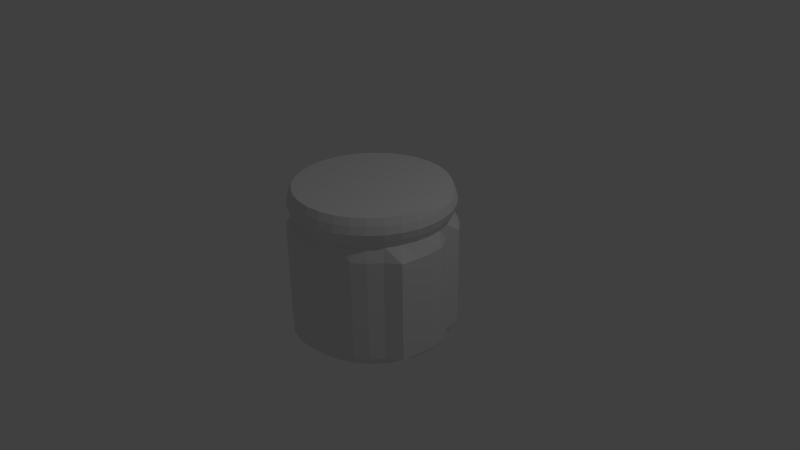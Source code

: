 # Source: pillar1.blend  (saved by Blender 2.76.0; exported with 4.5.12 LTS)
import bpy
from mathutils import Matrix  # noqa: F401  (used for matrix-valued properties, if any)

bpy.ops.wm.read_factory_settings(use_empty=True)
scene = bpy.context.scene
scene.name = 'Scene'

# ---- collections
col_collection_1 = bpy.data.collections.new('Collection 1'); scene.collection.children.link(col_collection_1)

# ---- world
world_world = bpy.data.worlds.new('World'); scene.world = world_world
world_world.color = (0.05088, 0.05088, 0.05088)
world_world.use_sun_shadow = False
world_world.sun_shadow_jitter_overblur = 0.0
world_world.cycles.sampling_method = 'MANUAL'
world_world.cycles.sample_map_resolution = 256

# ---- cameras
cam_camera = bpy.data.cameras.new('Camera')
cam_camera.clip_end = 100.0
cam_camera.lens = 35.0
cam_camera.sensor_width = 32.0
cam_camera.sensor_height = 18.0
cam_camera.ortho_scale = 7.314
cam_camera.dof.focus_distance = 0.0
cam_camera.dof.aperture_fstop = 128.0

# ---- lights
light_lamp = bpy.data.lights.new('Lamp', 'POINT')
light_lamp.transmission_factor = 0.0
light_lamp.cutoff_distance = 30.0
light_lamp.energy = 100.0
light_lamp.shadow_buffer_clip_start = 1.001
light_lamp.shadow_soft_size = 0.1
light_lamp.shadow_maximum_resolution = 0.006
light_lamp.use_absolute_resolution = True
light_lamp.cycles.use_multiple_importance_sampling = False

# ---- meshes
me_cylinder = bpy.data.meshes.new('Cylinder')
me_cylinder.from_pydata([(0.0, 1.0, -1.0), (0.0, 1.0, 1.0), (0.1951, 0.9808, -1.0), (0.1951, 0.9808, 1.0), (0.3827, 0.9239, -1.0), (0.3827, 0.9239, 1.0), (0.5556, 0.8315, -1.0), (0.5556, 0.8315, 1.0), (0.7071, 0.7071, -1.0), (0.7071, 0.7071, 1.0), (0.8315, 0.5556, -1.0), (0.8315, 0.5556, 1.0), (0.9239, 0.3827, -1.0), (0.9239, 0.3827, 1.0), (0.9808, 0.1951, -1.0), (0.9808, 0.1951, 1.0), (1.0, 7.55e-08, -1.0), (1.0, 7.55e-08, 1.0), (0.9808, -0.1951, -1.0), (0.9808, -0.1951, 1.0), (0.9239, -0.3827, -1.0), (0.9239, -0.3827, 1.0), (0.8315, -0.5556, -1.0), (0.8315, -0.5556, 1.0), (0.7071, -0.7071, -1.0), (0.7071, -0.7071, 1.0), (0.5556, -0.8315, -1.0), (0.5556, -0.8315, 1.0), (0.3827, -0.9239, -1.0), (0.3827, -0.9239, 1.0), (0.1951, -0.9808, -1.0), (0.1951, -0.9808, 1.0), (-3.258e-07, -1.0, -1.0), (-3.258e-07, -1.0, 1.0), (-0.1951, -0.9808, -1.0), (-0.1951, -0.9808, 1.0), (-0.3827, -0.9239, -1.0), (-0.3827, -0.9239, 1.0), (-0.5556, -0.8315, -1.0), (-0.5556, -0.8315, 1.0), (-0.7071, -0.7071, -1.0), (-0.7071, -0.7071, 1.0), (-0.8315, -0.5556, -1.0), (-0.8315, -0.5556, 1.0), (-0.9239, -0.3827, -1.0), (-0.9239, -0.3827, 1.0), (-0.9808, -0.1951, -1.0), (-0.9808, -0.1951, 1.0), (-1.0, 9.656e-07, -1.0), (-1.0, 9.656e-07, 1.0), (-0.9808, 0.1951, -1.0), (-0.9808, 0.1951, 1.0), (-0.9239, 0.3827, -1.0), (-0.9239, 0.3827, 1.0), (-0.8315, 0.5556, -1.0), (-0.8315, 0.5556, 1.0), (-0.7071, 0.7071, -1.0), (-0.7071, 0.7071, 1.0), (-0.5556, 0.8315, -1.0), (-0.5556, 0.8315, 1.0), (-0.3827, 0.9239, -1.0), (-0.3827, 0.9239, 1.0), (-0.1951, 0.9808, -1.0), (-0.1951, 0.9808, 1.0), (0.0, 1.0, 0.6168), (0.1951, 0.9808, 0.6168), (0.3827, 0.9239, 0.6168), (0.5556, 0.8315, 0.6168), (0.7071, 0.7071, 0.6168), (0.8315, 0.5556, 0.6168), (0.9239, 0.3827, 0.6168), (0.9808, 0.1951, 0.6168), (1.0, 7.55e-08, 0.6168), (0.9808, -0.1951, 0.6168), (0.9239, -0.3827, 0.6168), (0.8315, -0.5556, 0.6168), (0.7071, -0.7071, 0.6168), (0.5556, -0.8315, 0.6168), (0.3827, -0.9239, 0.6168), (0.1951, -0.9808, 0.6168), (-3.258e-07, -1.0, 0.6168), (-0.1951, -0.9808, 0.6168), (-0.3827, -0.9239, 0.6168), (-0.5556, -0.8315, 0.6168), (-0.7071, -0.7071, 0.6168), (-0.8315, -0.5556, 0.6168), (-0.9239, -0.3827, 0.6168), (-0.9808, -0.1951, 0.6168), (-1.0, 9.656e-07, 0.6168), (-0.9808, 0.1951, 0.6168), (-0.9239, 0.3827, 0.6168), (-0.8315, 0.5556, 0.6168), (-0.7071, 0.7071, 0.6168), (-0.5556, 0.8315, 0.6168), (-0.3827, 0.9239, 0.6168), (-0.1951, 0.9808, 0.6168), (-3.069e-09, 1.043, 0.7085), (-4.989e-09, 1.07, 0.8084), (-3.069e-09, 1.043, 0.9083), (0.2035, 1.023, 0.9083), (0.2088, 1.05, 0.8084), (0.2035, 1.023, 0.7085), (0.3992, 0.9638, 0.9083), (0.4096, 0.9888, 0.8084), (0.3992, 0.9638, 0.7085), (0.5796, 0.8674, 0.9083), (0.5946, 0.8899, 0.8084), (0.5796, 0.8674, 0.7085), (0.7376, 0.7376, 0.9083), (0.7568, 0.7568, 0.8084), (0.7376, 0.7376, 0.7085), (0.8674, 0.5796, 0.9083), (0.8899, 0.5946, 0.8084), (0.8674, 0.5796, 0.7085), (0.9638, 0.3992, 0.9083), (0.9888, 0.4096, 0.8084), (0.9638, 0.3992, 0.7085), (1.023, 0.2035, 0.9083), (1.05, 0.2088, 0.8084), (1.023, 0.2035, 0.7085), (1.043, 6.198e-08, 0.9083), (1.07, 5.613e-08, 0.8084), (1.043, 6.198e-08, 0.7085), (1.023, -0.2035, 0.9083), (1.05, -0.2088, 0.8084), (1.023, -0.2035, 0.7085), (0.9638, -0.3992, 0.9083), (0.9888, -0.4096, 0.8084), (0.9638, -0.3992, 0.7085), (0.8674, -0.5796, 0.9083), (0.8899, -0.5946, 0.8084), (0.8674, -0.5796, 0.7085), (0.7376, -0.7376, 0.9083), (0.7568, -0.7568, 0.8084), (0.7376, -0.7376, 0.7085), (0.5796, -0.8674, 0.9083), (0.5946, -0.8899, 0.8084), (0.5796, -0.8674, 0.7085), (0.3992, -0.9638, 0.9083), (0.4096, -0.9888, 0.8084), (0.3992, -0.9638, 0.7085), (0.2035, -1.023, 0.9083), (0.2088, -1.05, 0.8084), (0.2035, -1.023, 0.7085), (-3.43e-07, -1.043, 0.9083), (-3.537e-07, -1.07, 0.8084), (-3.43e-07, -1.043, 0.7085), (-0.2035, -1.023, 0.9083), (-0.2088, -1.05, 0.8084), (-0.2035, -1.023, 0.7085), (-0.3992, -0.9638, 0.9083), (-0.4096, -0.9888, 0.8084), (-0.3992, -0.9638, 0.7085), (-0.5796, -0.8674, 0.9083), (-0.5946, -0.8899, 0.8084), (-0.5796, -0.8674, 0.7085), (-0.7376, -0.7376, 0.9083), (-0.7568, -0.7568, 0.8084), (-0.7376, -0.7376, 0.7085), (-0.8674, -0.5796, 0.9083), (-0.8899, -0.5946, 0.8084), (-0.8674, -0.5796, 0.7085), (-0.9638, -0.3992, 0.9083), (-0.9888, -0.4096, 0.8084), (-0.9638, -0.3992, 0.7085), (-1.023, -0.2035, 0.9083), (-1.05, -0.2088, 0.8084), (-1.023, -0.2035, 0.7085), (-1.043, 9.905e-07, 0.9083), (-1.07, 1.009e-06, 0.8084), (-1.043, 9.905e-07, 0.7085), (-1.023, 0.2035, 0.9083), (-1.05, 0.2088, 0.8084), (-1.023, 0.2035, 0.7085), (-0.9638, 0.3992, 0.9083), (-0.9888, 0.4096, 0.8084), (-0.9638, 0.3992, 0.7085), (-0.8674, 0.5796, 0.9083), (-0.8899, 0.5946, 0.8084), (-0.8674, 0.5796, 0.7085), (-0.7376, 0.7376, 0.9083), (-0.7568, 0.7568, 0.8084), (-0.7376, 0.7376, 0.7085), (-0.5796, 0.8674, 0.9083), (-0.5946, 0.8899, 0.8084), (-0.5796, 0.8674, 0.7085), (-0.3992, 0.9638, 0.9083), (-0.4096, 0.9888, 0.8084), (-0.3992, 0.9638, 0.7085), (-0.2035, 1.023, 0.9083), (-0.2088, 1.05, 0.8084), (-0.2035, 1.023, 0.7085), (0.2693, 1.041, 0.452), (0.4569, 0.9844, 0.452), (0.6298, 0.892, 0.452), (0.7813, 0.7676, 0.452), (0.9057, 0.6161, 0.452), (0.9239, 0.3827, 0.4405), (1.07, 0.1503, 0.442), (1.089, -0.04478, 0.442), (1.07, -0.2399, 0.442), (1.044, -0.4756, 0.4428), (0.8625, -0.6037, 0.4413), (0.7382, -0.7553, 0.4413), (0.5866, -0.8796, 0.4413), (0.3942, -0.9435, 0.4434), (0.2066, -1.0, 0.4434), (-0.03179, -1.098, 0.4275), (-0.2269, -1.079, 0.4275), (-0.4145, -1.022, 0.4275), (-0.5556, -0.8315, 0.4405), (-0.8087, -0.7596, 0.4214), (-0.9331, -0.6081, 0.4214), (-1.025, -0.4352, 0.4214), (-0.9808, -0.1951, 0.4405), (-1.083, 0.04873, 0.4321), (-1.064, 0.2438, 0.4321), (-1.007, 0.4314, 0.4321), (-0.8315, 0.5556, 0.4405), (-0.7284, 0.8216, 0.4322), (-0.5769, 0.946, 0.4322), (-0.404, 1.038, 0.4322), (-0.2164, 1.095, 0.4322), (0.0, 1.0, 0.4405), (0.2693, 1.041, -0.8862), (0.4569, 0.9844, -0.8862), (0.6298, 0.892, -0.8862), (0.7813, 0.7676, -0.8862), (0.9057, 0.6161, -0.8862), (0.9239, 0.3827, -0.8977), (1.07, 0.1503, -0.8963), (1.089, -0.04478, -0.8963), (1.07, -0.2399, -0.8963), (1.044, -0.4756, -0.8955), (0.8625, -0.6037, -0.897), (0.7382, -0.7553, -0.897), (0.5866, -0.8796, -0.897), (0.3942, -0.9435, -0.8949), (0.2066, -1.0, -0.8949), (-0.03179, -1.098, -0.9108), (-0.2269, -1.079, -0.9108), (-0.4145, -1.022, -0.9108), (-0.5556, -0.8315, -0.8977), (-0.8087, -0.7596, -0.9169), (-0.9331, -0.6081, -0.9169), (-1.025, -0.4352, -0.9169), (-0.9808, -0.1951, -0.8977), (-1.083, 0.04873, -0.9062), (-1.064, 0.2438, -0.9062), (-1.007, 0.4314, -0.9062), (-0.8315, 0.5556, -0.8977), (-0.7284, 0.8216, -0.9061), (-0.5769, 0.946, -0.9061), (-0.404, 1.038, -0.9061), (-0.2164, 1.095, -0.9061), (0.0, 1.0, -0.8977)], [], [(98, 1, 3, 99), (99, 3, 5, 102), (102, 5, 7, 105), (105, 7, 9, 108), (108, 9, 11, 111), (111, 11, 13, 114), (114, 13, 15, 117), (117, 15, 17, 120), (120, 17, 19, 123), (123, 19, 21, 126), (126, 21, 23, 129), (129, 23, 25, 132), (132, 25, 27, 135), (135, 27, 29, 138), (138, 29, 31, 141), (141, 31, 33, 144), (144, 33, 35, 147), (147, 35, 37, 150), (150, 37, 39, 153), (153, 39, 41, 156), (156, 41, 43, 159), (159, 43, 45, 162), (162, 45, 47, 165), (165, 47, 49, 168), (168, 49, 51, 171), (171, 51, 53, 174), (174, 53, 55, 177), (177, 55, 57, 180), (180, 57, 59, 183), (183, 59, 61, 186), (3, 1, 63, 61, 59, 57, 55, 53, 51, 49, 47, 45, 43, 41, 39, 37, 35, 33, 31, 29, 27, 25, 23, 21, 19, 17, 15, 13, 11, 9, 7, 5), (189, 63, 1, 98), (186, 61, 63, 189), (0, 2, 4, 6, 8, 10, 12, 14, 16, 18, 20, 22, 24, 26, 28, 30, 32, 34, 36, 38, 40, 42, 44, 46, 48, 50, 52, 54, 56, 58, 60, 62), (221, 94, 95, 222), (222, 95, 64, 223), (220, 93, 94, 221), (219, 92, 93, 220), (218, 91, 92, 219), (217, 90, 91, 218), (216, 89, 90, 217), (215, 88, 89, 216), (214, 87, 88, 215), (213, 86, 87, 214), (212, 85, 86, 213), (211, 84, 85, 212), (210, 83, 84, 211), (209, 82, 83, 210), (208, 81, 82, 209), (207, 80, 81, 208), (206, 79, 80, 207), (205, 78, 79, 206), (204, 77, 78, 205), (203, 76, 77, 204), (202, 75, 76, 203), (201, 74, 75, 202), (200, 73, 74, 201), (199, 72, 73, 200), (198, 71, 72, 199), (197, 70, 71, 198), (196, 69, 70, 197), (195, 68, 69, 196), (194, 67, 68, 195), (193, 66, 67, 194), (192, 65, 66, 193), (223, 64, 65, 192), (94, 188, 191, 95), (188, 187, 190, 191), (187, 186, 189, 190), (95, 191, 96, 64), (191, 190, 97, 96), (190, 189, 98, 97), (93, 185, 188, 94), (185, 184, 187, 188), (184, 183, 186, 187), (92, 182, 185, 93), (182, 181, 184, 185), (181, 180, 183, 184), (91, 179, 182, 92), (179, 178, 181, 182), (178, 177, 180, 181), (90, 176, 179, 91), (176, 175, 178, 179), (175, 174, 177, 178), (89, 173, 176, 90), (173, 172, 175, 176), (172, 171, 174, 175), (88, 170, 173, 89), (170, 169, 172, 173), (169, 168, 171, 172), (87, 167, 170, 88), (167, 166, 169, 170), (166, 165, 168, 169), (86, 164, 167, 87), (164, 163, 166, 167), (163, 162, 165, 166), (85, 161, 164, 86), (161, 160, 163, 164), (160, 159, 162, 163), (84, 158, 161, 85), (158, 157, 160, 161), (157, 156, 159, 160), (83, 155, 158, 84), (155, 154, 157, 158), (154, 153, 156, 157), (82, 152, 155, 83), (152, 151, 154, 155), (151, 150, 153, 154), (81, 149, 152, 82), (149, 148, 151, 152), (148, 147, 150, 151), (80, 146, 149, 81), (146, 145, 148, 149), (145, 144, 147, 148), (79, 143, 146, 80), (143, 142, 145, 146), (142, 141, 144, 145), (78, 140, 143, 79), (140, 139, 142, 143), (139, 138, 141, 142), (77, 137, 140, 78), (137, 136, 139, 140), (136, 135, 138, 139), (76, 134, 137, 77), (134, 133, 136, 137), (133, 132, 135, 136), (75, 131, 134, 76), (131, 130, 133, 134), (130, 129, 132, 133), (74, 128, 131, 75), (128, 127, 130, 131), (127, 126, 129, 130), (73, 125, 128, 74), (125, 124, 127, 128), (124, 123, 126, 127), (72, 122, 125, 73), (122, 121, 124, 125), (121, 120, 123, 124), (71, 119, 122, 72), (119, 118, 121, 122), (118, 117, 120, 121), (70, 116, 119, 71), (116, 115, 118, 119), (115, 114, 117, 118), (69, 113, 116, 70), (113, 112, 115, 116), (112, 111, 114, 115), (68, 110, 113, 69), (110, 109, 112, 113), (109, 108, 111, 112), (67, 107, 110, 68), (107, 106, 109, 110), (106, 105, 108, 109), (66, 104, 107, 67), (104, 103, 106, 107), (103, 102, 105, 106), (65, 101, 104, 66), (101, 100, 103, 104), (100, 99, 102, 103), (64, 96, 101, 65), (96, 97, 100, 101), (97, 98, 99, 100), (255, 223, 192, 224), (224, 192, 193, 225), (225, 193, 194, 226), (226, 194, 195, 227), (227, 195, 196, 228), (228, 196, 197, 229), (229, 197, 198, 230), (230, 198, 199, 231), (231, 199, 200, 232), (232, 200, 201, 233), (233, 201, 202, 234), (234, 202, 203, 235), (235, 203, 204, 236), (236, 204, 205, 237), (237, 205, 206, 238), (238, 206, 207, 239), (239, 207, 208, 240), (240, 208, 209, 241), (241, 209, 210, 242), (242, 210, 211, 243), (243, 211, 212, 244), (244, 212, 213, 245), (245, 213, 214, 246), (246, 214, 215, 247), (247, 215, 216, 248), (248, 216, 217, 249), (249, 217, 218, 250), (250, 218, 219, 251), (251, 219, 220, 252), (252, 220, 221, 253), (254, 222, 223, 255), (253, 221, 222, 254), (60, 253, 254, 62), (62, 254, 255, 0), (58, 252, 253, 60), (56, 251, 252, 58), (54, 250, 251, 56), (52, 249, 250, 54), (50, 248, 249, 52), (48, 247, 248, 50), (46, 246, 247, 48), (44, 245, 246, 46), (42, 244, 245, 44), (40, 243, 244, 42), (38, 242, 243, 40), (36, 241, 242, 38), (34, 240, 241, 36), (32, 239, 240, 34), (30, 238, 239, 32), (28, 237, 238, 30), (26, 236, 237, 28), (24, 235, 236, 26), (22, 234, 235, 24), (20, 233, 234, 22), (18, 232, 233, 20), (16, 231, 232, 18), (14, 230, 231, 16), (12, 229, 230, 14), (10, 228, 229, 12), (8, 227, 228, 10), (6, 226, 227, 8), (4, 225, 226, 6), (2, 224, 225, 4), (0, 255, 224, 2)])
_uv = me_cylinder.uv_layers.new(name='UVMap')
_uv.uv.foreach_set('vector', [0.8143, 0.8435, 0.8154, 0.8853, 0.7414, 0.8877, 0.7403, 0.8458, 0.7403, 0.8458, 0.7414, 0.8877, 0.6672, 0.89, 0.6662, 0.8481, 0.6662, 0.8481, 0.6672, 0.89, 0.5927, 0.8922, 0.5919, 0.85, 0.5919, 0.85, 0.5927, 0.8922, 0.5179, 0.8939, 0.5172, 0.8515, 0.5172, 0.8515, 0.5179, 0.8939, 0.4425, 0.8953, 0.442, 0.8527, 0.442, 0.8527, 0.4425, 0.8953, 0.3668, 0.8962, 0.3664, 0.8535, 0.3664, 0.8535, 0.3668, 0.8962, 0.2909, 0.8967, 0.2908, 0.8539, 0.2908, 0.8539, 0.2909, 0.8967, 0.2149, 0.8967, 0.2151, 0.8539, 0.2151, 0.8539, 0.2149, 0.8967, 0.1387, 0.896, 0.1392, 0.8531, 0.1392, 0.8531, 0.1387, 0.896, 0.06231, 0.8944, 0.06317, 0.8515, 0.06317, 0.8515, 0.06231, 0.8944, -0.0139, 0.892, -0.01277, 0.8493, -0.01277, 0.8493, -0.0139, 0.892, -0.08935, 0.889, -0.08798, 0.8468, -0.08798, 0.8468, -0.08935, 0.889, -0.1637, 0.8854, -0.1622, 0.8438, -0.1622, 0.8438, -0.1637, 0.8854, -0.237, 0.8816, -0.2354, 0.8404, -0.2354, 0.8404, -0.237, 0.8816, -0.3095, 0.878, -0.308, 0.8371, -0.308, 0.8371, -0.3095, 0.878, -0.3816, 0.8749, -0.3804, 0.8342, -0.3804, 0.8342, -0.3816, 0.8749, -0.4536, 0.8727, -0.4528, 0.832, -0.4528, 0.832, -0.4536, 0.8727, -0.5254, 0.8714, -0.5252, 0.8308, -0.5252, 0.8308, -0.5254, 0.8714, -0.5968, 0.8713, -0.5974, 0.8309, -0.5974, 0.8309, -0.5968, 0.8713, -0.6676, 0.8739, -0.6704, 0.8332, 1.689, 0.8433, 1.685, 0.8846, 1.613, 0.8788, 1.615, 0.838, 1.615, 0.838, 1.613, 0.8788, 1.541, 0.8755, 1.543, 0.8349, 1.543, 0.8349, 1.541, 0.8755, 1.47, 0.8736, 1.47, 0.8331, 1.47, 0.8331, 1.47, 0.8736, 1.398, 0.8728, 1.398, 0.8322, 1.398, 0.8322, 1.398, 0.8728, 1.326, 0.8729, 1.326, 0.8321, 1.326, 0.8321, 1.326, 0.8729, 1.254, 0.8735, 1.254, 0.8327, 1.254, 0.8327, 1.254, 0.8735, 1.182, 0.8746, 1.181, 0.8337, 1.181, 0.8337, 1.182, 0.8746, 1.109, 0.8763, 1.108, 0.8352, 1.108, 0.8352, 1.109, 0.8763, 1.036, 0.8784, 1.035, 0.8371, 1.035, 0.8371, 1.036, 0.8784, 0.9631, 0.8806, 0.9621, 0.8391, 0.0, 0.0, 0.0, 0.0, 0.0, 0.0, 0.0, 0.0, 0.0, 0.0, 0.0, 0.0, 0.0, 0.0, 0.0, 0.0, 0.0, 0.0, 0.0, 0.0, 0.0, 0.0, 0.0, 0.0, 0.0, 0.0, 0.0, 0.0, 0.0, 0.0, 0.0, 0.0, 0.0, 0.0, 0.0, 0.0, 0.0, 0.0, 0.0, 0.0, 0.0, 0.0, 0.0, 0.0, 0.0, 0.0, 0.0, 0.0, 0.0, 0.0, 0.0, 0.0, 0.0, 0.0, 0.0, 0.0, 0.0, 0.0, 0.0, 0.0, 0.0, 0.0, 0.0, 0.0, 0.8883, 0.8413, 0.8893, 0.8829, 0.8154, 0.8853, 0.8143, 0.8435, 0.9621, 0.8391, 0.9631, 0.8806, 0.8893, 0.8829, 0.8883, 0.8413, 0.0, 0.0, 0.0, 0.0, 0.0, 0.0, 0.0, 0.0, 0.0, 0.0, 0.0, 0.0, 0.0, 0.0, 0.0, 0.0, 0.0, 0.0, 0.0, 0.0, 0.0, 0.0, 0.0, 0.0, 0.0, 0.0, 0.0, 0.0, 0.0, 0.0, 0.0, 0.0, 0.0, 0.0, 0.0, 0.0, 0.0, 0.0, 0.0, 0.0, 0.0, 0.0, 0.0, 0.0, 0.0, 0.0, 0.0, 0.0, 0.0, 0.0, 0.0, 0.0, 0.0, 0.0, 0.0, 0.0, 0.0, 0.0, 0.0, 0.0, 0.0, 0.0, 0.0, 0.0, 0.9523, 0.6306, 0.9599, 0.7157, 0.8853, 0.7167, 0.8863, 0.6305, 0.8863, 0.6305, 0.8853, 0.7167, 0.8113, 0.7192, 0.8092, 0.6475, 1.017, 0.631, 1.033, 0.7142, 0.9599, 0.7157, 0.9523, 0.6306, 1.082, 0.6316, 1.107, 0.7122, 1.033, 0.7142, 1.017, 0.631, 1.179, 0.6407, 1.18, 0.7114, 1.107, 0.7122, 1.082, 0.6316, 1.25, 0.6281, 1.252, 0.7101, 1.18, 0.7114, 1.179, 0.6407, 1.317, 0.629, 1.326, 0.7101, 1.252, 0.7101, 1.25, 0.6281, 1.382, 0.6306, 1.399, 0.71, 1.326, 0.7101, 1.317, 0.629, 1.472, 0.6399, 1.472, 0.711, 1.399, 0.71, 1.382, 0.6306, 1.553, 0.6227, 1.546, 0.712, 1.472, 0.711, 1.472, 0.6399, 1.621, 0.6255, 1.62, 0.7155, 1.546, 0.712, 1.553, 0.6227, 1.689, 0.6297, 1.692, 0.7192, 1.62, 0.7155, 1.621, 0.6255, -0.5995, 0.6359, -0.598, 0.7081, -0.6692, 0.7081, -0.692, 0.6238, -0.519, 0.622, -0.5245, 0.7078, -0.598, 0.7081, -0.5995, 0.6359, -0.4513, 0.6244, -0.4502, 0.7096, -0.5245, 0.7078, -0.519, 0.622, -0.3853, 0.6279, -0.3767, 0.7117, -0.4502, 0.7096, -0.4513, 0.6244, -0.298, 0.645, -0.3036, 0.7149, -0.3767, 0.7117, -0.3853, 0.6279, -0.229, 0.6474, -0.2314, 0.718, -0.3036, 0.7149, -0.298, 0.645, -0.1578, 0.6453, -0.1588, 0.7203, -0.2314, 0.718, -0.229, 0.6474, -0.08876, 0.6465, -0.0853, 0.7217, -0.1588, 0.7203, -0.1578, 0.6453, -0.02055, 0.6458, -0.01057, 0.7222, -0.0853, 0.7217, -0.08876, 0.6465, 0.05514, 0.6366, 0.06597, 0.7248, -0.01057, 0.7222, -0.02055, 0.6458, 0.1352, 0.6455, 0.1413, 0.7265, 0.06597, 0.7248, 0.05514, 0.6366, 0.2011, 0.6484, 0.2157, 0.7275, 0.1413, 0.7265, 0.1352, 0.6455, 0.2677, 0.6501, 0.2906, 0.7271, 0.2157, 0.7275, 0.2011, 0.6484, 0.3647, 0.6543, 0.3657, 0.727, 0.2906, 0.7271, 0.2677, 0.6501, 0.447, 0.649, 0.441, 0.7262, 0.3657, 0.727, 0.3647, 0.6543, 0.5139, 0.6503, 0.5162, 0.7263, 0.441, 0.7262, 0.447, 0.649, 0.5801, 0.6508, 0.59, 0.7256, 0.5162, 0.7263, 0.5139, 0.6503, 0.6465, 0.6507, 0.6635, 0.7239, 0.59, 0.7256, 0.5801, 0.6508, 0.7131, 0.6502, 0.7373, 0.7213, 0.6635, 0.7239, 0.6465, 0.6507, 0.8092, 0.6475, 0.8113, 0.7192, 0.7373, 0.7213, 0.7131, 0.6502, 0.9599, 0.7157, 0.9607, 0.7567, 0.8866, 0.7585, 0.8853, 0.7167, 0.9607, 0.7567, 0.9613, 0.7979, 0.8874, 0.7999, 0.8866, 0.7585, 0.9613, 0.7979, 0.9621, 0.8391, 0.8883, 0.8413, 0.8874, 0.7999, 0.8853, 0.7167, 0.8866, 0.7585, 0.8125, 0.7606, 0.8113, 0.7192, 0.8866, 0.7585, 0.8874, 0.7999, 0.8134, 0.8021, 0.8125, 0.7606, 0.8874, 0.7999, 0.8883, 0.8413, 0.8143, 0.8435, 0.8134, 0.8021, 1.033, 0.7142, 1.034, 0.7551, 0.9607, 0.7567, 0.9599, 0.7157, 1.034, 0.7551, 1.035, 0.7961, 0.9613, 0.7979, 0.9607, 0.7567, 1.035, 0.7961, 1.035, 0.8371, 0.9621, 0.8391, 0.9613, 0.7979, 1.107, 0.7122, 1.107, 0.7534, 1.034, 0.7551, 1.033, 0.7142, 1.107, 0.7534, 1.108, 0.7943, 1.035, 0.7961, 1.034, 0.7551, 1.108, 0.7943, 1.108, 0.8352, 1.035, 0.8371, 1.035, 0.7961, 1.18, 0.7114, 1.18, 0.7522, 1.107, 0.7534, 1.107, 0.7122, 1.18, 0.7522, 1.181, 0.793, 1.108, 0.7943, 1.107, 0.7534, 1.181, 0.793, 1.181, 0.8337, 1.108, 0.8352, 1.108, 0.7943, 1.252, 0.7101, 1.253, 0.7513, 1.18, 0.7522, 1.18, 0.7114, 1.253, 0.7513, 1.253, 0.792, 1.181, 0.793, 1.18, 0.7522, 1.253, 0.792, 1.254, 0.8327, 1.181, 0.8337, 1.181, 0.793, 1.326, 0.7101, 1.326, 0.7508, 1.253, 0.7513, 1.252, 0.7101, 1.326, 0.7508, 1.326, 0.7915, 1.253, 0.792, 1.253, 0.7513, 1.326, 0.7915, 1.326, 0.8321, 1.254, 0.8327, 1.253, 0.792, 1.399, 0.71, 1.399, 0.751, 1.326, 0.7508, 1.326, 0.7101, 1.399, 0.751, 1.399, 0.7917, 1.326, 0.7915, 1.326, 0.7508, 1.399, 0.7917, 1.398, 0.8322, 1.326, 0.8321, 1.326, 0.7915, 1.472, 0.711, 1.472, 0.7519, 1.399, 0.751, 1.399, 0.71, 1.472, 0.7519, 1.471, 0.7926, 1.399, 0.7917, 1.399, 0.751, 1.471, 0.7926, 1.47, 0.8331, 1.398, 0.8322, 1.399, 0.7917, 1.546, 0.712, 1.545, 0.7535, 1.472, 0.7519, 1.472, 0.711, 1.545, 0.7535, 1.544, 0.7943, 1.471, 0.7926, 1.472, 0.7519, 1.544, 0.7943, 1.543, 0.8349, 1.47, 0.8331, 1.471, 0.7926, 1.62, 0.7155, 1.619, 0.7563, 1.545, 0.7535, 1.546, 0.712, 1.619, 0.7563, 1.617, 0.7972, 1.544, 0.7943, 1.545, 0.7535, 1.617, 0.7972, 1.615, 0.838, 1.543, 0.8349, 1.544, 0.7943, 1.692, 0.7192, 1.692, 0.7591, 1.619, 0.7563, 1.62, 0.7155, 1.692, 0.7591, 1.692, 0.801, 1.617, 0.7972, 1.619, 0.7563, 1.692, 0.801, 1.689, 0.8433, 1.615, 0.838, 1.617, 0.7972, -0.598, 0.7081, -0.5977, 0.7495, -0.6713, 0.7491, -0.6692, 0.7081, -0.5977, 0.7495, -0.5977, 0.7904, -0.6722, 0.7914, -0.6713, 0.7491, -0.5977, 0.7904, -0.5974, 0.8309, -0.6704, 0.8332, -0.6722, 0.7914, -0.5245, 0.7078, -0.5244, 0.7493, -0.5977, 0.7495, -0.598, 0.7081, -0.5244, 0.7493, -0.5248, 0.7903, -0.5977, 0.7904, -0.5977, 0.7495, -0.5248, 0.7903, -0.5252, 0.8308, -0.5974, 0.8309, -0.5977, 0.7904, -0.4502, 0.7096, -0.4509, 0.7506, -0.5244, 0.7493, -0.5245, 0.7078, -0.4509, 0.7506, -0.4519, 0.7914, -0.5248, 0.7903, -0.5244, 0.7493, -0.4519, 0.7914, -0.4528, 0.832, -0.5252, 0.8308, -0.5248, 0.7903, -0.3767, 0.7117, -0.3777, 0.7528, -0.4509, 0.7506, -0.4502, 0.7096, -0.3777, 0.7528, -0.3791, 0.7936, -0.4519, 0.7914, -0.4509, 0.7506, -0.3791, 0.7936, -0.3804, 0.8342, -0.4528, 0.832, -0.4519, 0.7914, -0.3036, 0.7149, -0.3049, 0.7557, -0.3777, 0.7528, -0.3767, 0.7117, -0.3049, 0.7557, -0.3065, 0.7964, -0.3791, 0.7936, -0.3777, 0.7528, -0.3065, 0.7964, -0.308, 0.8371, -0.3804, 0.8342, -0.3791, 0.7936, -0.2314, 0.718, -0.2324, 0.7588, -0.3049, 0.7557, -0.3036, 0.7149, -0.2324, 0.7588, -0.2339, 0.7996, -0.3065, 0.7964, -0.3049, 0.7557, -0.2339, 0.7996, -0.2354, 0.8404, -0.308, 0.8371, -0.3065, 0.7964, -0.1588, 0.7203, -0.1595, 0.7614, -0.2324, 0.7588, -0.2314, 0.718, -0.1595, 0.7614, -0.1607, 0.8025, -0.2339, 0.7996, -0.2324, 0.7588, -0.1607, 0.8025, -0.1622, 0.8438, -0.2354, 0.8404, -0.2339, 0.7996, -0.0853, 0.7217, -0.08569, 0.7633, -0.1595, 0.7614, -0.1588, 0.7203, -0.08569, 0.7633, -0.08671, 0.805, -0.1607, 0.8025, -0.1595, 0.7614, -0.08671, 0.805, -0.08798, 0.8468, -0.1622, 0.8438, -0.1607, 0.8025, -0.01057, 0.7222, -0.01077, 0.7648, -0.08569, 0.7633, -0.0853, 0.7217, -0.01077, 0.7648, -0.01167, 0.8071, -0.08671, 0.805, -0.08569, 0.7633, -0.01167, 0.8071, -0.01277, 0.8493, -0.08798, 0.8468, -0.08671, 0.805, 0.06597, 0.7248, 0.06519, 0.7668, -0.01077, 0.7648, -0.01057, 0.7222, 0.06519, 0.7668, 0.06416, 0.8091, -0.01167, 0.8071, -0.01077, 0.7648, 0.06416, 0.8091, 0.06317, 0.8515, -0.01277, 0.8493, -0.01167, 0.8071, 0.1413, 0.7265, 0.1407, 0.7685, 0.06519, 0.7668, 0.06597, 0.7248, 0.1407, 0.7685, 0.1399, 0.8107, 0.06416, 0.8091, 0.06519, 0.7668, 0.1399, 0.8107, 0.1392, 0.8531, 0.06317, 0.8515, 0.06416, 0.8091, 0.2157, 0.7275, 0.2158, 0.7694, 0.1407, 0.7685, 0.1413, 0.7265, 0.2158, 0.7694, 0.2154, 0.8115, 0.1399, 0.8107, 0.1407, 0.7685, 0.2154, 0.8115, 0.2151, 0.8539, 0.1392, 0.8531, 0.1399, 0.8107, 0.2906, 0.7271, 0.291, 0.7694, 0.2158, 0.7694, 0.2157, 0.7275, 0.291, 0.7694, 0.2909, 0.8116, 0.2154, 0.8115, 0.2158, 0.7694, 0.2909, 0.8116, 0.2908, 0.8539, 0.2151, 0.8539, 0.2154, 0.8115, 0.3657, 0.727, 0.3662, 0.7691, 0.291, 0.7694, 0.2906, 0.7271, 0.3662, 0.7691, 0.3663, 0.8113, 0.2909, 0.8116, 0.291, 0.7694, 0.3663, 0.8113, 0.3664, 0.8535, 0.2908, 0.8539, 0.2909, 0.8116, 0.441, 0.7262, 0.4415, 0.7685, 0.3662, 0.7691, 0.3657, 0.727, 0.4415, 0.7685, 0.4417, 0.8105, 0.3663, 0.8113, 0.3662, 0.7691, 0.4417, 0.8105, 0.442, 0.8527, 0.3664, 0.8535, 0.3663, 0.8113, 0.5162, 0.7263, 0.5166, 0.7678, 0.4415, 0.7685, 0.441, 0.7262, 0.5166, 0.7678, 0.5168, 0.8096, 0.4417, 0.8105, 0.4415, 0.7685, 0.5168, 0.8096, 0.5172, 0.8515, 0.442, 0.8527, 0.4417, 0.8105, 0.59, 0.7256, 0.5908, 0.7669, 0.5166, 0.7678, 0.5162, 0.7263, 0.5908, 0.7669, 0.5913, 0.8084, 0.5168, 0.8096, 0.5166, 0.7678, 0.5913, 0.8084, 0.5919, 0.85, 0.5172, 0.8515, 0.5168, 0.8096, 0.6635, 0.7239, 0.6646, 0.7652, 0.5908, 0.7669, 0.59, 0.7256, 0.6646, 0.7652, 0.6654, 0.8066, 0.5913, 0.8084, 0.5908, 0.7669, 0.6654, 0.8066, 0.6662, 0.8481, 0.5919, 0.85, 0.5913, 0.8084, 0.7373, 0.7213, 0.7386, 0.7629, 0.6646, 0.7652, 0.6635, 0.7239, 0.7386, 0.7629, 0.7395, 0.8043, 0.6654, 0.8066, 0.6646, 0.7652, 0.7395, 0.8043, 0.7403, 0.8458, 0.6662, 0.8481, 0.6654, 0.8066, 0.8113, 0.7192, 0.8125, 0.7606, 0.7386, 0.7629, 0.7373, 0.7213, 0.8125, 0.7606, 0.8134, 0.8021, 0.7395, 0.8043, 0.7386, 0.7629, 0.8134, 0.8021, 0.8143, 0.8435, 0.7403, 0.8458, 0.7395, 0.8043, 0.799, 0.1397, 0.8092, 0.6475, 0.7131, 0.6502, 0.7048, 0.1523, 0.7048, 0.1523, 0.7131, 0.6502, 0.6465, 0.6507, 0.6393, 0.1544, 0.6393, 0.1544, 0.6465, 0.6507, 0.5801, 0.6508, 0.5738, 0.1564, 0.5738, 0.1564, 0.5801, 0.6508, 0.5139, 0.6503, 0.5088, 0.1587, 0.5088, 0.1587, 0.5139, 0.6503, 0.447, 0.649, 0.4443, 0.1617, 0.4443, 0.1617, 0.447, 0.649, 0.3647, 0.6543, 0.3661, 0.1455, 0.3661, 0.1455, 0.3647, 0.6543, 0.2677, 0.6501, 0.2722, 0.1532, 0.2722, 0.1532, 0.2677, 0.6501, 0.2011, 0.6484, 0.2068, 0.1528, 0.2068, 0.1528, 0.2011, 0.6484, 0.1352, 0.6455, 0.1408, 0.1521, 0.1408, 0.1521, 0.1352, 0.6455, 0.05514, 0.6366, 0.06524, 0.1602, 0.06524, 0.1602, 0.05514, 0.6366, -0.02055, 0.6458, -0.005248, 0.1442, -0.005248, 0.1442, -0.02055, 0.6458, -0.08876, 0.6465, -0.07286, 0.1408, -0.07286, 0.1408, -0.08876, 0.6465, -0.1578, 0.6453, -0.1399, 0.1388, -0.1399, 0.1388, -0.1578, 0.6453, -0.229, 0.6474, -0.2106, 0.1317, -0.2106, 0.1317, -0.229, 0.6474, -0.298, 0.645, -0.2798, 0.1284, -0.2798, 0.1284, -0.298, 0.645, -0.3853, 0.6279, -0.3693, 0.1302, -0.3693, 0.1302, -0.3853, 0.6279, -0.4513, 0.6244, -0.4339, 0.1281, -0.4339, 0.1281, -0.4513, 0.6244, -0.519, 0.622, -0.4988, 0.1275, -0.4988, 0.1275, -0.519, 0.622, -0.5995, 0.6359, -0.5835, 0.1089, -0.5835, 0.1089, -0.5995, 0.6359, -0.692, 0.6238, -0.6794, 0.09958, 1.687, 0.1223, 1.689, 0.6297, 1.621, 0.6255, 1.621, 0.1304, 1.621, 0.1304, 1.621, 0.6255, 1.553, 0.6227, 1.558, 0.1374, 1.558, 0.1374, 1.553, 0.6227, 1.472, 0.6399, 1.472, 0.1277, 1.472, 0.1277, 1.472, 0.6399, 1.382, 0.6306, 1.379, 0.135, 1.379, 0.135, 1.382, 0.6306, 1.317, 0.629, 1.314, 0.1367, 1.314, 0.1367, 1.317, 0.629, 1.25, 0.6281, 1.249, 0.1409, 1.249, 0.1409, 1.25, 0.6281, 1.179, 0.6407, 1.174, 0.1316, 1.174, 0.1316, 1.179, 0.6407, 1.082, 0.6316, 1.073, 0.1422, 1.073, 0.1422, 1.082, 0.6316, 1.017, 0.631, 1.009, 0.1439, 1.009, 0.1439, 1.017, 0.631, 0.9523, 0.6306, 0.9444, 0.1471, 0.8814, 0.153, 0.8863, 0.6305, 0.8092, 0.6475, 0.799, 0.1397, 0.9444, 0.1471, 0.9523, 0.6306, 0.8863, 0.6305, 0.8814, 0.153, 0.9499, 0.08811, 0.9444, 0.1471, 0.8814, 0.153, 0.8748, 0.09438, 0.8748, 0.09438, 0.8814, 0.153, 0.799, 0.1397, 0.7979, 0.09688, 1.025, 0.08709, 1.009, 0.1439, 0.9444, 0.1471, 0.9499, 0.08811, 1.098, 0.09181, 1.073, 0.1422, 1.009, 0.1439, 1.025, 0.08709, 1.173, 0.08832, 1.174, 0.1316, 1.073, 0.1422, 1.098, 0.09181, 1.249, 0.08732, 1.249, 0.1409, 1.174, 0.1316, 1.173, 0.08832, 1.324, 0.08406, 1.314, 0.1367, 1.249, 0.1409, 1.249, 0.08732, 1.397, 0.08718, 1.379, 0.135, 1.314, 0.1367, 1.324, 0.08406, 1.472, 0.08445, 1.472, 0.1277, 1.379, 0.135, 1.397, 0.08718, 1.548, 0.08382, 1.558, 0.1374, 1.472, 0.1277, 1.472, 0.08445, 1.62, 0.07627, 1.621, 0.1304, 1.558, 0.1374, 1.548, 0.08382, 1.689, 0.06627, 1.687, 0.1223, 1.621, 0.1304, 1.62, 0.07627, -0.5787, 0.0657, -0.5835, 0.1089, -0.6794, 0.09958, -0.6496, 0.05522, -0.5027, 0.07326, -0.4988, 0.1275, -0.5835, 0.1089, -0.5787, 0.0657, -0.428, 0.07407, -0.4339, 0.1281, -0.4988, 0.1275, -0.5027, 0.07326, -0.3539, 0.08044, -0.3693, 0.1302, -0.4339, 0.1281, -0.428, 0.07407, -0.2807, 0.08496, -0.2798, 0.1284, -0.3693, 0.1302, -0.3539, 0.08044, -0.2098, 0.08878, -0.2106, 0.1317, -0.2798, 0.1284, -0.2807, 0.08496, -0.1385, 0.09205, -0.1399, 0.1388, -0.2106, 0.1317, -0.2098, 0.08878, -0.0673, 0.09488, -0.07286, 0.1408, -0.1399, 0.1388, -0.1385, 0.09205, 0.004257, 0.09729, -0.005248, 0.1442, -0.07286, 0.1408, -0.0673, 0.09488, 0.07786, 0.09324, 0.06524, 0.1602, -0.005248, 0.1442, 0.004257, 0.09729, 0.1515, 0.09606, 0.1408, 0.1521, 0.06524, 0.1602, 0.07786, 0.09324, 0.2243, 0.09946, 0.2068, 0.1528, 0.1408, 0.1521, 0.1515, 0.09606, 0.2954, 0.1052, 0.2722, 0.1532, 0.2068, 0.1528, 0.2243, 0.09946, 0.3661, 0.1043, 0.3661, 0.1455, 0.2722, 0.1532, 0.2954, 0.1052, 0.4382, 0.1047, 0.4443, 0.1617, 0.3661, 0.1455, 0.3661, 0.1043, 0.5102, 0.1009, 0.5088, 0.1587, 0.4443, 0.1617, 0.4382, 0.1047, 0.5825, 0.099, 0.5738, 0.1564, 0.5088, 0.1587, 0.5102, 0.1009, 0.6549, 0.09874, 0.6393, 0.1544, 0.5738, 0.1564, 0.5825, 0.099, 0.7261, 0.1007, 0.7048, 0.1523, 0.6393, 0.1544, 0.6549, 0.09874, 0.7979, 0.09688, 0.799, 0.1397, 0.7048, 0.1523, 0.7261, 0.1007])
me_cylinder.use_remesh_preserve_volume = False
me_cylinder.use_remesh_preserve_attributes = False
me_cylinder.use_mirror_vertex_groups = False
me_cylinder.update()

# ---- objects
ob_cylinder = bpy.data.objects.new('Cylinder', me_cylinder)
ob_lamp = bpy.data.objects.new('Lamp', light_lamp)
ob_camera = bpy.data.objects.new('Camera', cam_camera)

# ---- transforms, parenting, visibility, modifiers, constraints
ob_cylinder.location = (0.0, 0.0, 0.0)
ob_cylinder.lineart.crease_threshold = 0.0
ob_lamp.location = (4.076, 1.005, 5.904)
ob_lamp.rotation_euler = (0.6503, 0.05522, 1.866)
ob_lamp.lock_rotations_4d = False
ob_lamp.empty_display_type = 'ARROWS'
ob_lamp.color = (0.0, 0.0, 0.0, 0.0)
ob_lamp.lineart.crease_threshold = 0.0
ob_camera.location = (7.481, -6.508, 5.344)
ob_camera.rotation_euler = (1.109, 0.01082, 0.8149)
ob_camera.lock_rotations_4d = False
ob_camera.empty_display_type = 'ARROWS'
ob_camera.color = (0.0, 0.0, 0.0, 0.0)
ob_camera.display_type = 'WIRE'
ob_camera.lineart.crease_threshold = 0.0

# ---- collection membership
col_collection_1.objects.link(ob_cylinder)
col_collection_1.objects.link(ob_lamp)
col_collection_1.objects.link(ob_camera)

# ---- scene / render settings (as saved in the file)
scene.camera = ob_camera
scene.frame_start = 1; scene.frame_end = 250; scene.frame_set(1)
scene.render.engine = 'BLENDER_EEVEE_NEXT'
scene.render.resolution_percentage = 50
scene.render.dither_intensity = 0.0
scene.cycles.use_denoising = False
scene.cycles.samples = 10
scene.cycles.sampling_pattern = 'TABULATED_SOBOL'
scene.cycles.light_sampling_threshold = 0.0
scene.cycles.use_adaptive_sampling = False
scene.cycles.use_light_tree = False
scene.cycles.blur_glossy = 0.0
scene.cycles.pixel_filter_type = 'GAUSSIAN'
scene.cycles.sample_clamp_indirect = 0.0
scene.view_settings.view_transform = 'Standard'
bpy.context.view_layer.update()
